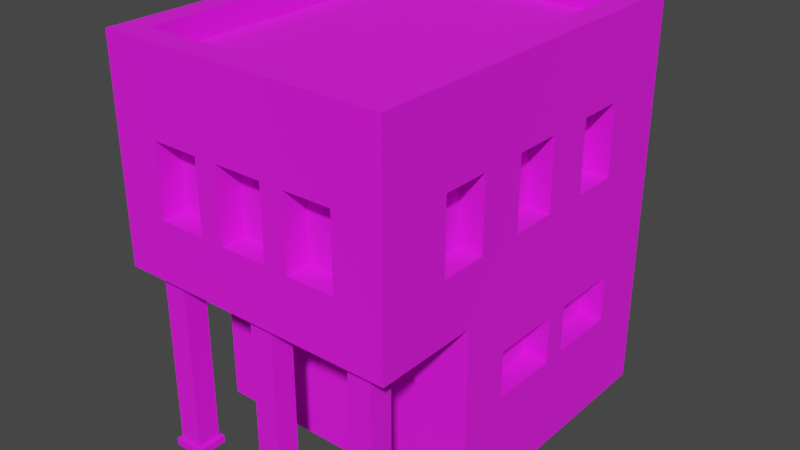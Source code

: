 # Source: Building_7_Blue_.blend  (saved by Blender 3.3.6; exported with 4.5.12 LTS)
import bpy
from mathutils import Matrix  # noqa: F401  (used for matrix-valued properties, if any)

bpy.ops.wm.read_factory_settings(use_empty=True)
scene = bpy.context.scene
scene.name = 'Scene'

# ---- collections
col_collection = bpy.data.collections.new('Collection'); scene.collection.children.link(col_collection)

# ---- images (referenced by path relative to the original .blend; pixels are not part of the script)
import os
ASSET_DIR = os.environ.get("B2B_ASSET_DIR", "")  # directory of the original .blend (textures are referenced by path, not embedded)
HERE = os.path.dirname(os.path.abspath(__file__))  # packed textures are extracted next to this script under _unpacked/

def load_image(name, relpath, width, height, colorspace="sRGB"):
    """Load a texture the original file referenced (path relative to the .blend, or extracted next to this script)."""
    p = next((c for c in (os.path.join(HERE, relpath), os.path.join(ASSET_DIR, relpath)) if relpath and os.path.exists(c)), "")
    if p:
        img = bpy.data.images.load(p, check_existing=True)
        img.name = name
    else:  # same state as the original file: an image datablock whose file is absent (Cycles renders it pink)
        img = bpy.data.images.new(name, width, height)
        img.source = "FILE"
        img.filepath = "//" + (relpath or name)
    img.colorspace_settings.name = colorspace
    return img
img_color_png = load_image('Color.png', 'Color.png', 1024, 1024, 'sRGB')

# ---- materials (node trees are filled in below, after node groups)
mat_texture = bpy.data.materials.new('Texture')
mat_texture.use_transparent_shadow = False

# ---- material node trees
mat_texture.use_nodes = True; mat_texture.node_tree.nodes.clear()
_N = mat_texture.node_tree.nodes; _L = mat_texture.node_tree.links
n0 = _N.new('ShaderNodeBsdfPrincipled'); n0.name = 'Principled BSDF'; n0.location = (10, 300)
n0.distribution = 'GGX'
n0.subsurface_method = 'RANDOM_WALK_SKIN'
n0.inputs[2].default_value = 1.0
n0.inputs[3].default_value = 1.45
n0.inputs[27].default_value = (0.0, 0.0, 0.0, 1.0)
n0.inputs[28].default_value = 1.0
n1 = _N.new('ShaderNodeOutputMaterial'); n1.name = 'Material Output'; n1.location = (300, 300)
n2 = _N.new('ShaderNodeTexImage'); n2.name = 'Image Texture'; n2.location = (-280, 280)
n2.image = img_color_png
_L.new(n0.outputs[0], n1.inputs[0])
_L.new(n2.outputs[0], n0.inputs[0])
n1.is_active_output = True

# ---- world
world_world = bpy.data.worlds.new('World'); scene.world = world_world
world_world.use_nodes = True; world_world.node_tree.nodes.clear()
_N = world_world.node_tree.nodes; _L = world_world.node_tree.links
n0 = _N.new('ShaderNodeOutputWorld'); n0.name = 'World Output'; n0.location = (300, 300)
n1 = _N.new('ShaderNodeBackground'); n1.name = 'Background'; n1.location = (10, 300)
n1.inputs[0].default_value = (0.05088, 0.05088, 0.05088, 1.0)
_L.new(n1.outputs[0], n0.inputs[0])
n0.is_active_output = True
world_world.color = (0.05088, 0.05088, 0.05088)
world_world.use_sun_shadow = False
world_world.sun_shadow_jitter_overblur = 0.0

# ---- meshes
me_cube_060 = bpy.data.meshes.new('Cube.060')
me_cube_060.from_pydata([(-0.5, -0.7, 1.6), (-0.4, 0.7, 1.35), (0.4, -0.7, 1.35), (-0.5, -0.15, 0.6), (-0.5, -0.15, 0.4), (0.5, 0.5, 1.35), (-0.6, 0.8, 0.0), (0.37, -0.26, 0.5), (-0.2, 0.7, 1.35), (0.13, -0.26, 0.5), (-0.5, 0.15, 0.6), (0.5, 0.3, 1.35), (-0.4, 0.7, 1.05), (-0.1, -0.26, 0.5), (-0.5, 0.15, 0.4), (-0.1, -0.26, 0.3), (-0.5, 0.7, 1.6), (0.2, -0.7, 1.35), (-0.4, -0.26, 0.5), (-0.2, 0.7, 1.05), (-0.4, -0.26, 0.3), (-0.5, 0.25, 0.6), (0.5, 0.5, 1.05), (-0.5, 0.25, 0.4), (0.5, -0.7, 1.6), (0.2, 0.7, 1.35), (-0.5, 0.55, 0.6), (0.6, 0.8, 0.0), (-0.5, 0.55, 0.4), (0.5, 0.3, 1.05), (0.4, 0.7, 1.35), (0.5, -0.15, 0.6), (0.5, -0.15, 0.4), (0.4, -0.7, 1.05), (0.5, 0.7, 1.6), (-0.6, -0.8, 0.8), (0.5, 0.15, 0.6), (0.2, 0.7, 1.05), (0.5, 0.15, 0.4), (0.5, -0.3, 1.35), (0.4, 0.7, 1.05), (-0.6, 0.8, 0.8), (0.5, 0.25, 0.6), (0.2, -0.7, 1.05), (0.5, 0.25, 0.4), (0.5, -0.5, 1.35), (-0.1, 0.7, 1.35), (0.6, 0.8, 0.8), (0.6, -0.8, 0.8), (0.5, 0.55, 0.6), (0.5, 0.55, 0.4), (0.1, 0.7, 1.35), (0.5, -0.3, 1.05), (-0.2, -0.7, 1.35), (-0.1, 0.7, 1.05), (0.35, 0.7, 0.6), (0.5, -0.5, 1.05), (0.35, 0.7, 0.4), (-0.6, -0.3629, 0.0), (0.1, 0.7, 1.05), (-0.4, -0.7, 1.35), (0.05, 0.7, 0.6), (0.5, 0.1, 1.35), (0.05, 0.7, 0.4), (0.6, -0.3629, 0.0), (0.6, -0.3629, 0.8), (-0.2, -0.7, 1.05), (-0.05, 0.7, 0.6), (0.5, -0.1, 1.35), (-0.05, 0.7, 0.4), (-0.6, -0.3629, 0.8), (0.5, 0.1, 1.05), (-0.6, 0.8, 1.6), (-0.35, 0.7, 0.6), (-0.35, 0.7, 0.4), (0.6, 0.8, 1.6), (-0.4, -0.7, 1.05), (0.5, -0.1, 1.05), (-0.5, 0.5, 1.35), (0.6, -0.8, 1.6), (-0.6, -0.8, 1.6), (-0.5, 0.3, 1.35), (0.1, -0.7, 1.35), (-0.6, 0.8, 1.7), (0.6, 0.8, 1.7), (-0.5, 0.5, 1.05), (-0.1, -0.7, 1.35), (0.6, -0.8, 1.7), (-0.5, 0.3, 1.05), (-0.6, -0.8, 1.7), (-0.5, -0.3, 1.35), (0.1, -0.7, 1.05), (-0.5, 0.7, 1.7), (-0.5, -0.5, 1.35), (0.5, 0.7, 1.7), (-0.1, -0.7, 1.05), (0.5, -0.7, 1.7), (-0.5, -0.3, 1.05), (-0.5, -0.7, 1.7), (-0.2, -0.8, 1.35), (-0.5, -0.5, 1.05), (0.1, -0.8, 1.2), (0.1, -0.8, 1.35), (-0.5, 0.1, 1.35), (-0.1, -0.8, 1.35), (0.2, -0.8, 1.2), (-0.5, -0.1, 1.35), (0.2, -0.8, 1.35), (-0.5, 0.1, 1.05), (0.4, -0.8, 1.05), (0.4, -0.8, 1.35), (-0.5, -0.1, 1.05), (-0.4, -0.8, 1.05), (-0.4, -0.8, 1.35), (-0.2, -0.8, 1.05), (-0.1, -0.8, 1.05), (0.2, -0.8, 1.05), (0.1, -0.8, 1.05), (0.6, -0.5, 1.05), (0.6, -0.5, 1.35), (0.6, -0.3, 1.05), (0.6, -0.3, 1.05), (0.6, -0.1, 1.35), (0.6, 0.1, 1.35), (0.6, 0.3, 1.35), (0.6, 0.3, 1.35), (0.6, -0.3, 1.35), (0.6, 0.1, 1.05), (0.6, 0.3, 1.05), (0.6, 0.5, 1.35), (0.6, 0.5, 1.05), (0.6, -0.3, 1.05), (0.6, -0.1, 1.05), (-0.6, -0.5, 1.05), (-0.6, -0.5, 1.35), (-0.6, -0.3, 1.05), (-0.6, -0.3, 1.2), (-0.6, -0.3, 1.35), (-0.6, -0.1, 1.2), (-0.6, -0.1, 1.35), (-0.6, 0.3, 1.35), (-0.6, 0.3, 1.35), (-0.6, 0.1, 1.35), (-0.6, 0.1, 1.05), (-0.6, 0.3, 1.05), (-0.6, 0.5, 1.35), (-0.6, 0.5, 1.05), (-0.6, -0.1, 1.05), (-0.4, 0.8, 1.05), (-0.4, 0.8, 1.35), (-0.2, 0.8, 1.35), (-0.1, 0.8, 1.35), (0.1, 0.8, 1.35), (0.2, 0.8, 1.35), (-0.2, 0.8, 1.05), (0.1, 0.8, 1.05), (-0.1, 0.8, 1.05), (0.4, 0.8, 1.05), (0.4, 0.8, 1.35), (0.2, 0.8, 1.05), (-0.35, 0.8, 0.4), (-0.05, 0.8, 0.4), (-0.35, 0.8, 0.6), (-0.05, 0.8, 0.6), (0.05, 0.8, 0.6), (0.05, 0.8, 0.4), (0.35, 0.8, 0.4), (0.35, 0.8, 0.6), (-0.6, -0.15, 0.4), (-0.6, 0.15, 0.4), (-0.6, -0.15, 0.6), (-0.6, 0.15, 0.6), (-0.6, 0.25, 0.6), (-0.6, 0.25, 0.4), (-0.6, 0.55, 0.4), (-0.6, 0.55, 0.6), (0.6, 0.15, 0.6), (0.6, 0.25, 0.4), (0.6, 0.55, 0.6), (0.6, 0.55, 0.4), (0.6, 0.25, 0.6), (0.6, -0.15, 0.4), (0.6, -0.15, 0.6), (0.6, 0.15, 0.4), (-0.4, -0.3629, 0.5), (-0.4, -0.3629, 0.3), (-0.1, -0.3629, 0.3), (0.13, -0.3629, 0.3133), (0.37, -0.3629, 0.0), (0.13, -0.3629, 0.0), (-0.1, -0.3629, 0.5), (0.13, -0.3629, 0.5), (0.37, -0.3629, 0.5), (0.13, -0.26, 0.0), (0.37, -0.26, 0.0), (-0.5, -0.645, 0.77), (-0.5, -0.745, 0.77), (-0.4, -0.645, 0.77), (-0.4, -0.745, 0.77), (-0.5, -0.645, 0.03), (-0.5, -0.745, 0.03), (-0.4, -0.645, 0.03), (-0.4, -0.745, 0.03), (-0.385, -0.76, 0.03), (-0.385, -0.63, 0.03), (-0.515, -0.63, 0.03), (-0.515, -0.76, 0.03), (-0.385, -0.76, 2.414e-06), (-0.385, -0.63, 3.576e-07), (-0.515, -0.63, -2.146e-06), (-0.515, -0.76, -5.96e-08), (-0.385, -0.63, 0.77), (-0.515, -0.63, 0.77), (-0.515, -0.76, 0.77), (-0.385, -0.76, 0.77), (-0.385, -0.63, 0.8), (-0.515, -0.63, 0.8), (-0.515, -0.76, 0.8), (-0.385, -0.76, 0.8), (0.4, -0.645, 0.77), (0.4, -0.745, 0.77), (0.5, -0.645, 0.77), (0.5, -0.745, 0.77), (0.4, -0.645, 0.03), (0.4, -0.745, 0.03), (0.5, -0.645, 0.03), (0.5, -0.745, 0.03), (0.515, -0.76, 0.03), (0.515, -0.63, 0.03), (0.385, -0.63, 0.03), (0.385, -0.76, 0.03), (0.515, -0.76, 2.414e-06), (0.515, -0.63, 3.576e-07), (0.385, -0.63, -2.146e-06), (0.385, -0.76, -5.96e-08), (0.515, -0.63, 0.77), (0.385, -0.63, 0.77), (0.385, -0.76, 0.77), (0.515, -0.76, 0.77), (0.515, -0.63, 0.8), (0.385, -0.63, 0.8), (0.385, -0.76, 0.8), (0.515, -0.76, 0.8), (-0.05, -0.645, 0.77), (-0.05, -0.745, 0.77), (0.05, -0.645, 0.77), (0.05, -0.745, 0.77), (-0.05, -0.645, 0.03), (-0.05, -0.745, 0.03), (0.05, -0.645, 0.03), (0.05, -0.745, 0.03), (0.065, -0.76, 0.03), (0.065, -0.63, 0.03), (-0.065, -0.63, 0.03), (-0.065, -0.76, 0.03), (0.065, -0.76, 2.414e-06), (0.065, -0.63, 3.576e-07), (-0.065, -0.63, -2.146e-06), (-0.065, -0.76, -5.96e-08), (0.065, -0.63, 0.77), (-0.065, -0.63, 0.77), (-0.065, -0.76, 0.77), (0.065, -0.76, 0.77), (0.065, -0.63, 0.8), (-0.065, -0.63, 0.8), (-0.065, -0.76, 0.8), (0.065, -0.76, 0.8)], [], [(150, 151, 156, 154), (47, 41, 72, 75, 158, 153, 152, 151, 150, 149, 148, 154, 156, 155, 159, 157), (158, 75, 47, 157), (159, 155, 152, 153), (118, 119, 79, 48, 65, 120), (123, 127, 128, 124), (122, 126, 121, 132), (121, 131, 120, 65, 47, 75, 79, 119, 126, 122, 123, 124, 125, 129, 130, 128, 127, 132), (99, 114, 115, 104), (109, 48, 79, 110), (110, 79, 80, 35, 48, 109, 116, 105, 101, 117, 115, 114, 112, 113, 99, 104, 102, 107), (105, 107, 102, 101), (187, 186, 185, 184, 190, 191, 192, 188, 64, 65, 70, 58, 189), (186, 187, 191, 190), (163, 162, 41, 47, 167, 164), (47, 27, 6, 41, 162, 160, 161, 163, 164, 165, 166, 167), (70, 41, 175, 172, 171, 170), (41, 6, 58, 70, 170, 168, 169, 171, 172, 173, 174, 175), (35, 70, 65, 48), (180, 178, 47, 65, 182, 176), (65, 64, 27, 47, 178, 179, 177, 180, 176, 183, 181, 182), (16, 0, 24, 34), (138, 136, 137, 139), (146, 145, 72, 41, 70, 147, 143, 142, 141, 144), (135, 136, 138, 147, 70, 35, 80, 72, 145, 140, 141, 142, 139, 137, 134, 133), (75, 72, 83, 84), (0, 16, 92, 98), (72, 80, 89, 83), (79, 75, 84, 87), (92, 94, 84, 83), (96, 98, 89, 87), (98, 92, 83, 89), (94, 96, 87, 84), (16, 34, 94, 92), (80, 79, 87, 89), (34, 24, 96, 94), (24, 0, 98, 96), (17, 2, 110, 107), (105, 116, 43, 17, 107), (109, 33, 43, 116), (110, 2, 33, 109), (43, 33, 2, 17), (60, 53, 99, 113), (112, 76, 60, 113), (114, 66, 76, 112), (99, 53, 66, 114), (76, 66, 53, 60), (86, 82, 102, 104), (115, 95, 86, 104), (117, 91, 95, 115), (101, 102, 82, 91, 117), (95, 91, 82, 86), (11, 5, 129, 125), (128, 29, 11, 125, 124), (22, 29, 128, 130), (5, 22, 130, 129), (29, 22, 5, 11), (45, 39, 126, 119), (56, 45, 119, 118), (120, 131, 52, 56, 118), (39, 52, 131, 121, 126), (56, 52, 39, 45), (68, 62, 123, 122), (77, 68, 122, 132), (71, 77, 132, 127), (62, 71, 127, 123), (77, 71, 62, 68), (145, 78, 81, 140), (140, 81, 88, 144, 141), (144, 88, 85, 146), (146, 85, 78, 145), (81, 78, 85, 88), (137, 90, 93, 134), (134, 93, 100, 133), (133, 100, 97, 135), (136, 135, 97, 90, 137), (93, 90, 97, 100), (142, 103, 106, 139), (139, 106, 111, 147, 138), (147, 111, 108, 143), (108, 103, 142, 143), (106, 103, 108, 111), (8, 1, 149, 150), (19, 8, 150, 154), (12, 19, 154, 148), (1, 12, 148, 149), (19, 12, 1, 8), (30, 25, 153, 158), (40, 30, 158, 157), (37, 40, 157, 159), (25, 37, 159, 153), (40, 37, 25, 30), (51, 46, 151, 152), (59, 51, 152, 155), (54, 59, 155, 156), (46, 54, 156, 151), (59, 54, 46, 51), (3, 4, 168, 170), (3, 10, 14, 4), (14, 10, 171, 169), (10, 3, 170, 171), (4, 14, 169, 168), (21, 23, 173, 172), (21, 26, 28, 23), (28, 26, 175, 174), (26, 21, 172, 175), (23, 28, 174, 173), (181, 32, 31, 182), (176, 36, 38, 183), (36, 31, 32, 38), (31, 36, 176, 182), (183, 38, 32, 181), (177, 44, 42, 180), (178, 49, 50, 179), (49, 42, 44, 50), (180, 42, 49, 178), (179, 50, 44, 177), (166, 57, 55, 167), (164, 61, 63, 165), (61, 55, 57, 63), (55, 61, 164, 167), (165, 63, 57, 166), (161, 69, 67, 163), (162, 73, 74, 160), (73, 67, 69, 74), (67, 73, 162, 163), (160, 74, 69, 161), (194, 7, 9, 193), (191, 9, 7, 192), (188, 192, 7, 194), (193, 9, 191, 187, 189), (13, 15, 186, 190), (13, 18, 20, 15), (20, 18, 184, 185), (184, 18, 13, 190), (186, 15, 20, 185), (196, 198, 214, 213), (197, 198, 202, 201), (202, 200, 206, 203), (199, 200, 196, 195), (197, 201, 199, 195), (202, 198, 196, 200), (206, 205, 209, 210), (201, 202, 203, 204), (200, 199, 205, 206), (199, 201, 204, 205), (205, 204, 208, 209), (203, 206, 210, 207), (204, 203, 207, 208), (213, 214, 218, 217), (197, 195, 212, 211), (198, 197, 211, 214), (195, 196, 213, 212), (211, 212, 216, 215), (214, 211, 215, 218), (212, 213, 217, 216), (220, 222, 238, 237), (221, 222, 226, 225), (226, 224, 230, 227), (223, 224, 220, 219), (221, 225, 223, 219), (226, 222, 220, 224), (230, 229, 233, 234), (225, 226, 227, 228), (224, 223, 229, 230), (223, 225, 228, 229), (229, 228, 232, 233), (227, 230, 234, 231), (228, 227, 231, 232), (237, 238, 242, 241), (221, 219, 236, 235), (222, 221, 235, 238), (219, 220, 237, 236), (235, 236, 240, 239), (238, 235, 239, 242), (236, 237, 241, 240), (244, 246, 262, 261), (245, 246, 250, 249), (250, 248, 254, 251), (247, 248, 244, 243), (245, 249, 247, 243), (250, 246, 244, 248), (254, 253, 257, 258), (249, 250, 251, 252), (248, 247, 253, 254), (247, 249, 252, 253), (253, 252, 256, 257), (251, 254, 258, 255), (252, 251, 255, 256), (261, 262, 266, 265), (245, 243, 260, 259), (246, 245, 259, 262), (243, 244, 261, 260), (259, 260, 264, 263), (262, 259, 263, 266), (260, 261, 265, 264)])
_uv = me_cube_060.uv_layers.new(name='UVMap')
_uv.uv.foreach_set('vector', [0.5851, 0.9143, 0.5851, 0.9144, 0.585, 0.9144, 0.585, 0.9143, 0.5849, 0.9146, 0.5849, 0.9142, 0.5851, 0.9142, 0.5851, 0.9146, 0.5851, 0.9146, 0.5851, 0.9145, 0.5851, 0.9144, 0.5851, 0.9144, 0.5851, 0.9143, 0.5851, 0.9143, 0.585, 0.9143, 0.585, 0.9143, 0.585, 0.9144, 0.585, 0.9144, 0.585, 0.9145, 0.585, 0.9146, 0.5851, 0.9146, 0.5851, 0.9146, 0.5849, 0.9146, 0.585, 0.9146, 0.585, 0.9145, 0.585, 0.9144, 0.5851, 0.9144, 0.5851, 0.9145, 0.585, 0.915, 0.5851, 0.915, 0.5851, 0.9151, 0.5849, 0.9151, 0.5849, 0.915, 0.585, 0.915, 0.5851, 0.9148, 0.585, 0.9148, 0.585, 0.9148, 0.5851, 0.9148, 0.5851, 0.9149, 0.5851, 0.915, 0.585, 0.915, 0.585, 0.9149, 0.585, 0.915, 0.585, 0.915, 0.585, 0.915, 0.5849, 0.915, 0.5849, 0.9146, 0.5851, 0.9146, 0.5851, 0.9151, 0.5851, 0.915, 0.5851, 0.915, 0.5851, 0.9149, 0.5851, 0.9148, 0.5851, 0.9148, 0.5851, 0.9148, 0.5851, 0.9147, 0.585, 0.9147, 0.585, 0.9148, 0.585, 0.9148, 0.585, 0.9149, 0.5851, 0.9154, 0.585, 0.9154, 0.585, 0.9154, 0.5851, 0.9154, 0.585, 0.9152, 0.5849, 0.9151, 0.5851, 0.9151, 0.5851, 0.9152, 0.5851, 0.9152, 0.5851, 0.9151, 0.5851, 0.9156, 0.5849, 0.9156, 0.5849, 0.9151, 0.585, 0.9152, 0.585, 0.9153, 0.585, 0.9153, 0.585, 0.9153, 0.585, 0.9153, 0.585, 0.9154, 0.585, 0.9154, 0.585, 0.9155, 0.5851, 0.9155, 0.5851, 0.9154, 0.5851, 0.9154, 0.5851, 0.9153, 0.5851, 0.9153, 0.585, 0.9153, 0.5851, 0.9153, 0.5851, 0.9153, 0.585, 0.9153, 0.5848, 0.9145, 0.5848, 0.9143, 0.5848, 0.914, 0.5848, 0.914, 0.5848, 0.9143, 0.5848, 0.9145, 0.5848, 0.9148, 0.5847, 0.9148, 0.5847, 0.915, 0.5849, 0.915, 0.5849, 0.9138, 0.5847, 0.9138, 0.5847, 0.9145, 0.5848, 0.9143, 0.5848, 0.9145, 0.5848, 0.9145, 0.5848, 0.9143, 0.5848, 0.9144, 0.5848, 0.9143, 0.5849, 0.9142, 0.5849, 0.9146, 0.5848, 0.9145, 0.5848, 0.9144, 0.5849, 0.9146, 0.5847, 0.9146, 0.5847, 0.9142, 0.5849, 0.9142, 0.5848, 0.9143, 0.5848, 0.9143, 0.5848, 0.9144, 0.5848, 0.9144, 0.5848, 0.9144, 0.5848, 0.9144, 0.5848, 0.9145, 0.5848, 0.9145, 0.5849, 0.9138, 0.5849, 0.9142, 0.5848, 0.9141, 0.5848, 0.914, 0.5848, 0.914, 0.5848, 0.9139, 0.5849, 0.9142, 0.5847, 0.9142, 0.5847, 0.9138, 0.5849, 0.9138, 0.5848, 0.9139, 0.5848, 0.9139, 0.5848, 0.914, 0.5848, 0.914, 0.5848, 0.914, 0.5848, 0.914, 0.5848, 0.9141, 0.5848, 0.9141, 0.5849, 0.9137, 0.5849, 0.9138, 0.5849, 0.915, 0.5849, 0.9151, 0.5848, 0.9148, 0.5848, 0.9147, 0.5849, 0.9146, 0.5849, 0.915, 0.5848, 0.9149, 0.5848, 0.9148, 0.5849, 0.915, 0.5847, 0.915, 0.5847, 0.9146, 0.5849, 0.9146, 0.5848, 0.9147, 0.5848, 0.9147, 0.5848, 0.9148, 0.5848, 0.9148, 0.5848, 0.9148, 0.5848, 0.9148, 0.5848, 0.9149, 0.5848, 0.9149, 0.2099, 0.6805, 0.2099, 0.6817, 0.2099, 0.6813, 0.2099, 0.6809, 0.585, 0.9144, 0.585, 0.9145, 0.5851, 0.9147, 0.5851, 0.9146, 0.585, 0.9142, 0.5851, 0.9143, 0.5851, 0.9142, 0.5849, 0.9142, 0.5849, 0.9138, 0.585, 0.9142, 0.585, 0.9142, 0.5851, 0.9145, 0.5851, 0.9144, 0.585, 0.9142, 0.585, 0.9142, 0.585, 0.9145, 0.585, 0.9144, 0.585, 0.9142, 0.5849, 0.9138, 0.5849, 0.9137, 0.5851, 0.9156, 0.5851, 0.9142, 0.5851, 0.9143, 0.5851, 0.9144, 0.5851, 0.9144, 0.5851, 0.9145, 0.5851, 0.9146, 0.5851, 0.9147, 0.5851, 0.9149, 0.585, 0.9143, 0.6183, 0.9897, 0.6183, 0.9892, 0.6183, 0.9892, 0.6183, 0.9897, 0.6183, 0.9905, 0.6183, 0.9893, 0.6183, 0.9893, 0.6183, 0.9905, 0.6183, 0.9892, 0.6183, 0.9906, 0.6183, 0.9906, 0.6183, 0.9892, 0.6183, 0.9902, 0.6183, 0.9897, 0.6183, 0.9897, 0.6183, 0.9902, 0.6183, 0.9893, 0.6183, 0.9897, 0.6183, 0.9897, 0.6183, 0.9892, 0.6183, 0.9902, 0.6183, 0.9905, 0.6183, 0.9906, 0.6183, 0.9902, 0.6183, 0.9905, 0.6183, 0.9893, 0.6183, 0.9892, 0.6183, 0.9906, 0.6183, 0.9897, 0.6183, 0.9902, 0.6183, 0.9902, 0.6183, 0.9897, 0.6183, 0.9893, 0.6183, 0.9897, 0.6183, 0.9897, 0.6183, 0.9893, 0.6183, 0.9906, 0.6183, 0.9902, 0.6183, 0.9902, 0.6183, 0.9906, 0.6183, 0.9897, 0.6183, 0.9902, 0.6183, 0.9902, 0.6183, 0.9897, 0.6183, 0.9902, 0.6183, 0.9905, 0.6183, 0.9905, 0.6183, 0.9902, 0.5851, 0.9142, 0.5851, 0.9137, 0.5849, 0.9137, 0.5849, 0.9142, 0.5849, 0.9144, 0.5849, 0.9146, 0.5851, 0.9146, 0.5851, 0.9142, 0.5849, 0.9142, 0.5849, 0.9151, 0.5851, 0.9151, 0.5851, 0.9146, 0.5849, 0.9146, 0.5849, 0.9156, 0.5851, 0.9156, 0.5851, 0.9151, 0.5849, 0.9151, 0.8166, 0.7366, 0.8166, 0.7374, 0.8174, 0.7374, 0.8174, 0.7366, 0.5851, 0.9142, 0.5851, 0.9137, 0.5849, 0.9137, 0.5849, 0.9142, 0.5849, 0.9146, 0.5851, 0.9146, 0.5851, 0.9142, 0.5849, 0.9142, 0.5849, 0.9151, 0.5851, 0.9151, 0.5851, 0.9146, 0.5849, 0.9146, 0.5849, 0.9156, 0.5851, 0.9156, 0.5851, 0.9151, 0.5849, 0.9151, 0.8166, 0.7366, 0.8166, 0.7374, 0.8174, 0.7374, 0.8174, 0.7366, 0.5851, 0.9142, 0.5851, 0.9137, 0.5849, 0.9137, 0.5849, 0.9142, 0.5849, 0.9146, 0.5851, 0.9146, 0.5851, 0.9142, 0.5849, 0.9142, 0.5849, 0.9151, 0.5851, 0.9151, 0.5851, 0.9146, 0.5849, 0.9146, 0.5849, 0.9153, 0.5849, 0.9156, 0.5851, 0.9156, 0.5851, 0.9151, 0.5849, 0.9151, 0.8166, 0.7366, 0.8166, 0.7374, 0.8174, 0.7374, 0.8174, 0.7366, 0.5851, 0.9142, 0.5851, 0.9137, 0.5849, 0.9137, 0.5849, 0.9142, 0.5849, 0.9146, 0.5851, 0.9146, 0.5851, 0.9142, 0.5849, 0.9142, 0.5849, 0.9142, 0.5851, 0.9151, 0.5851, 0.9146, 0.5849, 0.9146, 0.5849, 0.9151, 0.5851, 0.9156, 0.5851, 0.9151, 0.5849, 0.9151, 0.5849, 0.9156, 0.8166, 0.7366, 0.8166, 0.7374, 0.8174, 0.7374, 0.8174, 0.7366, 0.5851, 0.9142, 0.5851, 0.9137, 0.5849, 0.9137, 0.5849, 0.9142, 0.5851, 0.9146, 0.5851, 0.9142, 0.5849, 0.9142, 0.5849, 0.9146, 0.5849, 0.9151, 0.5849, 0.9151, 0.5851, 0.9151, 0.5851, 0.9146, 0.5849, 0.9146, 0.5851, 0.9156, 0.5851, 0.9151, 0.5849, 0.9151, 0.5849, 0.9151, 0.5849, 0.9156, 0.8166, 0.7366, 0.8166, 0.7374, 0.8174, 0.7374, 0.8174, 0.7366, 0.5851, 0.9142, 0.5851, 0.9137, 0.5849, 0.9137, 0.5849, 0.9142, 0.5851, 0.9146, 0.5851, 0.9142, 0.5849, 0.9142, 0.5849, 0.9146, 0.5851, 0.9151, 0.5851, 0.9146, 0.5849, 0.9146, 0.5849, 0.9151, 0.5851, 0.9156, 0.5851, 0.9151, 0.5849, 0.9151, 0.5849, 0.9156, 0.8166, 0.7366, 0.8166, 0.7374, 0.8174, 0.7374, 0.8174, 0.7366, 0.5849, 0.9137, 0.5847, 0.9137, 0.5847, 0.9142, 0.5849, 0.9142, 0.5849, 0.9142, 0.5847, 0.9142, 0.5847, 0.9146, 0.5849, 0.9146, 0.5849, 0.9142, 0.5849, 0.9146, 0.5847, 0.9146, 0.5847, 0.9151, 0.5849, 0.9151, 0.5849, 0.9151, 0.5847, 0.9151, 0.5847, 0.9156, 0.5849, 0.9156, 0.815, 0.7366, 0.815, 0.7374, 0.8158, 0.7374, 0.8158, 0.7366, 0.5849, 0.9137, 0.5847, 0.9137, 0.5847, 0.9142, 0.5849, 0.9142, 0.5849, 0.9142, 0.5847, 0.9142, 0.5847, 0.9146, 0.5849, 0.9146, 0.5849, 0.9146, 0.5847, 0.9146, 0.5847, 0.9151, 0.5849, 0.9151, 0.5849, 0.9153, 0.5849, 0.9151, 0.5847, 0.9151, 0.5847, 0.9156, 0.5849, 0.9156, 0.815, 0.7366, 0.815, 0.7374, 0.8158, 0.7374, 0.8158, 0.7366, 0.5849, 0.9137, 0.5847, 0.9137, 0.5847, 0.9142, 0.5849, 0.9142, 0.5849, 0.9142, 0.5847, 0.9142, 0.5847, 0.9146, 0.5849, 0.9146, 0.5849, 0.9144, 0.5849, 0.9146, 0.5847, 0.9146, 0.5847, 0.9151, 0.5849, 0.9151, 0.5847, 0.9151, 0.5847, 0.9156, 0.5849, 0.9156, 0.5849, 0.9151, 0.815, 0.7366, 0.815, 0.7374, 0.8158, 0.7374, 0.8158, 0.7366, 0.5851, 0.9137, 0.5851, 0.9137, 0.5849, 0.9137, 0.5849, 0.9142, 0.5851, 0.9146, 0.5851, 0.9142, 0.5849, 0.9142, 0.5849, 0.9146, 0.5851, 0.9151, 0.5851, 0.9146, 0.5849, 0.9146, 0.5849, 0.9151, 0.5851, 0.9156, 0.5851, 0.9151, 0.5849, 0.9151, 0.5849, 0.9156, 0.8166, 0.7366, 0.8166, 0.7374, 0.8174, 0.7374, 0.8174, 0.7366, 0.5851, 0.9137, 0.5851, 0.9137, 0.5849, 0.9137, 0.5849, 0.9142, 0.5851, 0.9146, 0.5851, 0.9142, 0.5849, 0.9142, 0.5849, 0.9146, 0.5851, 0.9151, 0.5851, 0.9146, 0.5849, 0.9146, 0.5849, 0.9151, 0.5851, 0.9156, 0.5851, 0.9151, 0.5849, 0.9151, 0.5849, 0.9156, 0.8166, 0.7366, 0.8166, 0.7374, 0.8174, 0.7374, 0.8174, 0.7366, 0.5851, 0.9137, 0.5851, 0.9137, 0.5849, 0.9137, 0.5849, 0.9142, 0.5851, 0.9146, 0.5851, 0.9142, 0.5849, 0.9142, 0.5849, 0.9146, 0.5851, 0.9151, 0.5851, 0.9146, 0.5849, 0.9146, 0.5849, 0.9151, 0.5851, 0.9156, 0.5851, 0.9151, 0.5849, 0.9151, 0.5849, 0.9156, 0.8166, 0.7366, 0.8166, 0.7374, 0.8174, 0.7374, 0.8174, 0.7366, 0.5847, 0.9142, 0.5851, 0.9137, 0.5851, 0.9137, 0.5847, 0.9142, 0.8158, 0.7358, 0.8158, 0.7366, 0.8158, 0.7366, 0.8166, 0.7358, 0.5851, 0.9146, 0.5847, 0.9151, 0.5847, 0.9151, 0.5851, 0.9146, 0.5842, 0.9146, 0.5842, 0.9146, 0.5842, 0.9149, 0.5847, 0.9149, 0.5851, 0.9146, 0.5851, 0.9146, 0.5851, 0.9149, 0.5851, 0.9149, 0.5847, 0.9142, 0.5851, 0.9137, 0.5851, 0.9137, 0.5847, 0.9142, 0.8158, 0.7358, 0.8158, 0.7366, 0.8158, 0.7366, 0.8166, 0.7358, 0.5851, 0.9146, 0.5847, 0.9151, 0.5847, 0.9151, 0.5851, 0.9146, 0.5842, 0.9146, 0.5842, 0.9146, 0.5842, 0.9149, 0.5847, 0.9149, 0.5851, 0.9146, 0.5851, 0.9146, 0.5851, 0.9149, 0.5851, 0.9149, 0.5851, 0.9137, 0.5851, 0.9137, 0.5847, 0.9142, 0.5847, 0.9142, 0.5847, 0.9151, 0.5847, 0.9151, 0.5851, 0.9146, 0.5851, 0.9146, 0.8158, 0.7374, 0.8158, 0.7381, 0.8166, 0.7381, 0.8158, 0.7374, 0.5842, 0.9151, 0.5842, 0.9151, 0.5847, 0.9149, 0.5842, 0.9149, 0.5851, 0.9149, 0.5851, 0.9151, 0.5851, 0.9151, 0.5851, 0.9149, 0.5851, 0.9137, 0.5851, 0.9137, 0.5847, 0.9142, 0.5847, 0.9142, 0.5847, 0.9151, 0.5847, 0.9151, 0.5851, 0.9146, 0.5851, 0.9146, 0.8158, 0.7374, 0.8158, 0.7381, 0.8166, 0.7381, 0.8158, 0.7374, 0.5842, 0.9149, 0.5842, 0.9151, 0.5842, 0.9151, 0.5847, 0.9149, 0.5851, 0.9149, 0.5851, 0.9151, 0.5851, 0.9151, 0.5851, 0.9149, 0.5851, 0.9139, 0.5847, 0.9137, 0.5847, 0.9137, 0.5847, 0.9139, 0.5847, 0.9149, 0.5847, 0.9151, 0.5851, 0.9151, 0.5851, 0.9149, 0.8158, 0.7374, 0.8158, 0.7381, 0.8166, 0.7381, 0.8166, 0.7374, 0.5842, 0.9151, 0.5847, 0.9151, 0.5847, 0.9149, 0.5842, 0.9149, 0.5851, 0.9149, 0.5851, 0.9151, 0.5856, 0.9146, 0.5856, 0.9146, 0.5851, 0.9139, 0.5851, 0.9137, 0.5847, 0.9137, 0.5847, 0.9139, 0.5847, 0.9149, 0.5847, 0.9151, 0.5851, 0.9151, 0.5851, 0.9149, 0.8158, 0.7374, 0.8158, 0.7381, 0.8166, 0.7381, 0.8166, 0.7374, 0.5842, 0.9151, 0.5847, 0.9151, 0.5847, 0.9149, 0.5842, 0.9149, 0.5851, 0.9149, 0.5851, 0.9151, 0.5856, 0.9146, 0.5856, 0.9146, 0.1834, 0.5071, 0.1834, 0.5077, 0.1842, 0.5077, 0.1842, 0.5069, 0.5851, 0.9149, 0.5851, 0.9146, 0.5847, 0.9146, 0.5847, 0.9149, 0.5843, 0.9146, 0.5847, 0.9146, 0.5847, 0.9146, 0.5843, 0.9146, 0.5855, 0.9146, 0.5851, 0.9151, 0.5851, 0.9151, 0.5853, 0.9146, 0.5855, 0.9146, 0.5847, 0.9142, 0.5851, 0.9142, 0.5851, 0.9139, 0.5847, 0.9139, 0.8158, 0.7358, 0.8158, 0.7366, 0.8166, 0.7366, 0.8166, 0.7358, 0.5851, 0.9146, 0.5847, 0.9146, 0.5847, 0.9149, 0.5851, 0.9149, 0.5847, 0.9149, 0.5847, 0.9146, 0.5842, 0.9146, 0.5842, 0.9149, 0.5856, 0.9149, 0.5856, 0.9146, 0.5851, 0.9146, 0.5851, 0.9149, 0.62, 0.9865, 0.62, 0.986, 0.62, 0.986, 0.62, 0.9865, 0.6191, 0.9855, 0.6196, 0.9855, 0.6196, 0.986, 0.6191, 0.986, 0.6196, 0.986, 0.6196, 0.9865, 0.6196, 0.9865, 0.6196, 0.986, 0.6191, 0.9865, 0.6196, 0.9865, 0.6196, 0.9869, 0.6191, 0.9869, 0.6187, 0.986, 0.6191, 0.986, 0.6191, 0.9865, 0.6187, 0.9865, 0.6196, 0.986, 0.62, 0.986, 0.62, 0.9865, 0.6196, 0.9865, 0.6196, 0.9865, 0.6191, 0.9865, 0.6191, 0.9865, 0.6196, 0.9865, 0.6191, 0.986, 0.6196, 0.986, 0.6196, 0.986, 0.6191, 0.986, 0.6196, 0.9865, 0.6191, 0.9865, 0.6191, 0.9865, 0.6196, 0.9865, 0.6191, 0.9865, 0.6191, 0.986, 0.6191, 0.986, 0.6191, 0.9865, 0.6191, 0.9865, 0.6191, 0.986, 0.6191, 0.986, 0.6191, 0.9865, 0.6196, 0.986, 0.6196, 0.9865, 0.6196, 0.9865, 0.6196, 0.986, 0.6191, 0.986, 0.6196, 0.986, 0.6196, 0.986, 0.6191, 0.986, 0.62, 0.9865, 0.62, 0.986, 0.62, 0.986, 0.62, 0.9865, 0.6187, 0.986, 0.6187, 0.9865, 0.6187, 0.9865, 0.6187, 0.986, 0.6196, 0.9855, 0.6191, 0.9855, 0.6191, 0.9855, 0.6196, 0.9855, 0.6191, 0.9869, 0.6196, 0.9869, 0.6196, 0.9869, 0.6191, 0.9869, 0.6187, 0.986, 0.6187, 0.9865, 0.6187, 0.9865, 0.6187, 0.986, 0.6196, 0.9855, 0.6191, 0.9855, 0.6191, 0.9855, 0.6196, 0.9855, 0.6191, 0.9869, 0.6196, 0.9869, 0.6196, 0.9869, 0.6191, 0.9869, 0.62, 0.9865, 0.62, 0.986, 0.62, 0.986, 0.62, 0.9865, 0.6191, 0.9855, 0.6196, 0.9855, 0.6196, 0.986, 0.6191, 0.986, 0.6196, 0.986, 0.6196, 0.9865, 0.6196, 0.9865, 0.6196, 0.986, 0.6191, 0.9865, 0.6196, 0.9865, 0.6196, 0.9869, 0.6191, 0.9869, 0.6187, 0.986, 0.6191, 0.986, 0.6191, 0.9865, 0.6187, 0.9865, 0.6196, 0.986, 0.62, 0.986, 0.62, 0.9865, 0.6196, 0.9865, 0.6196, 0.9865, 0.6191, 0.9865, 0.6191, 0.9865, 0.6196, 0.9865, 0.6191, 0.986, 0.6196, 0.986, 0.6196, 0.986, 0.6191, 0.986, 0.6196, 0.9865, 0.6191, 0.9865, 0.6191, 0.9865, 0.6196, 0.9865, 0.6191, 0.9865, 0.6191, 0.986, 0.6191, 0.986, 0.6191, 0.9865, 0.6191, 0.9865, 0.6191, 0.986, 0.6191, 0.986, 0.6191, 0.9865, 0.6196, 0.986, 0.6196, 0.9865, 0.6196, 0.9865, 0.6196, 0.986, 0.6191, 0.986, 0.6196, 0.986, 0.6196, 0.986, 0.6191, 0.986, 0.62, 0.9865, 0.62, 0.986, 0.62, 0.986, 0.62, 0.9865, 0.6187, 0.986, 0.6187, 0.9865, 0.6187, 0.9865, 0.6187, 0.986, 0.6196, 0.9855, 0.6191, 0.9855, 0.6191, 0.9855, 0.6196, 0.9855, 0.6191, 0.9869, 0.6196, 0.9869, 0.6196, 0.9869, 0.6191, 0.9869, 0.6187, 0.986, 0.6187, 0.9865, 0.6187, 0.9865, 0.6187, 0.986, 0.6196, 0.9855, 0.6191, 0.9855, 0.6191, 0.9855, 0.6196, 0.9855, 0.6191, 0.9869, 0.6196, 0.9869, 0.6196, 0.9869, 0.6191, 0.9869, 0.62, 0.9865, 0.62, 0.986, 0.62, 0.986, 0.62, 0.9865, 0.6191, 0.9855, 0.6196, 0.9855, 0.6196, 0.986, 0.6191, 0.986, 0.6196, 0.986, 0.6196, 0.9865, 0.6196, 0.9865, 0.6196, 0.986, 0.6191, 0.9865, 0.6196, 0.9865, 0.6196, 0.9869, 0.6191, 0.9869, 0.6187, 0.986, 0.6191, 0.986, 0.6191, 0.9865, 0.6187, 0.9865, 0.6196, 0.986, 0.62, 0.986, 0.62, 0.9865, 0.6196, 0.9865, 0.6196, 0.9865, 0.6191, 0.9865, 0.6191, 0.9865, 0.6196, 0.9865, 0.6191, 0.986, 0.6196, 0.986, 0.6196, 0.986, 0.6191, 0.986, 0.6196, 0.9865, 0.6191, 0.9865, 0.6191, 0.9865, 0.6196, 0.9865, 0.6191, 0.9865, 0.6191, 0.986, 0.6191, 0.986, 0.6191, 0.9865, 0.6191, 0.9865, 0.6191, 0.986, 0.6191, 0.986, 0.6191, 0.9865, 0.6196, 0.986, 0.6196, 0.9865, 0.6196, 0.9865, 0.6196, 0.986, 0.6191, 0.986, 0.6196, 0.986, 0.6196, 0.986, 0.6191, 0.986, 0.62, 0.9865, 0.62, 0.986, 0.62, 0.986, 0.62, 0.9865, 0.6187, 0.986, 0.6187, 0.9865, 0.6187, 0.9865, 0.6187, 0.986, 0.6196, 0.9855, 0.6191, 0.9855, 0.6191, 0.9855, 0.6196, 0.9855, 0.6191, 0.9869, 0.6196, 0.9869, 0.6196, 0.9869, 0.6191, 0.9869, 0.6187, 0.986, 0.6187, 0.9865, 0.6187, 0.9865, 0.6187, 0.986, 0.6196, 0.9855, 0.6191, 0.9855, 0.6191, 0.9855, 0.6196, 0.9855, 0.6191, 0.9869, 0.6196, 0.9869, 0.6196, 0.9869, 0.6191, 0.9869])
me_cube_060.materials.append(mat_texture)
me_cube_060.update()

# ---- objects
ob_building_7__blue = bpy.data.objects.new('Building_7 (Blue)', me_cube_060)

# ---- transforms, parenting, visibility, modifiers, constraints
ob_building_7__blue.location = (0.0, 0.0, 0.0)

# ---- collection membership
col_collection.objects.link(ob_building_7__blue)

# ---- scene / render settings (as saved in the file)
scene.frame_start = 1; scene.frame_end = 250; scene.frame_set(1)
scene.render.engine = 'BLENDER_EEVEE_NEXT'
scene.cycles.sampling_pattern = 'TABULATED_SOBOL'
scene.cycles.use_light_tree = False
scene.view_settings.view_transform = 'Filmic'
bpy.context.view_layer.update()

# ---- added for rendering (the .blend has no active camera and no usable light): camera, sun
cam_auto = bpy.data.cameras.new('AutoCamera')
cam_auto.lens = 50.0
cam_auto.sensor_width = 36.0
cam_auto.clip_end = 1000.0
ob_auto_camera = bpy.data.objects.new('AutoCamera', cam_auto)
scene.collection.objects.link(ob_auto_camera)
ob_auto_camera.location = (2.42861, -2.91433, 2.79288)
ob_auto_camera.rotation_euler = (1.09748, -7.21219e-08, 0.694738)
scene.camera = ob_auto_camera
light_auto_sun = bpy.data.lights.new('AutoSun', 'SUN')
light_auto_sun.energy = 3.0
light_auto_sun.angle = 0.0523599
ob_auto_sun = bpy.data.objects.new('AutoSun', light_auto_sun)
scene.collection.objects.link(ob_auto_sun)
ob_auto_sun.rotation_euler = (0.872665, 0.174533, 0.523599)
bpy.context.view_layer.update()
